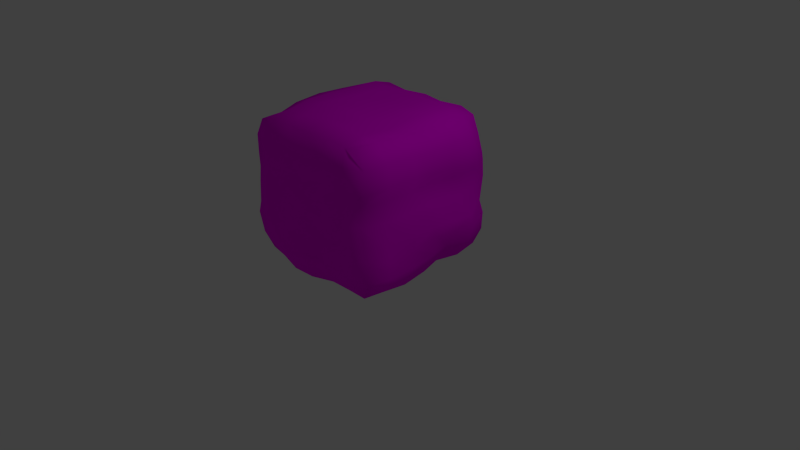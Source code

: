 # Source: hills2.blend  (saved by Blender 2.71.0; exported with 4.5.12 LTS)
import bpy
from mathutils import Matrix  # noqa: F401  (used for matrix-valued properties, if any)

bpy.ops.wm.read_factory_settings(use_empty=True)
scene = bpy.context.scene
scene.name = 'Scene'

# ---- collections
col_collection_1 = bpy.data.collections.new('Collection 1'); scene.collection.children.link(col_collection_1)

# ---- images (referenced by path relative to the original .blend; pixels are not part of the script)
import os
ASSET_DIR = os.environ.get("B2B_ASSET_DIR", "")  # directory of the original .blend (textures are referenced by path, not embedded)
HERE = os.path.dirname(os.path.abspath(__file__))  # packed textures are extracted next to this script under _unpacked/

def load_image(name, relpath, width, height, colorspace="sRGB"):
    """Load a texture the original file referenced (path relative to the .blend, or extracted next to this script)."""
    p = next((c for c in (os.path.join(HERE, relpath), os.path.join(ASSET_DIR, relpath)) if relpath and os.path.exists(c)), "")
    if p:
        img = bpy.data.images.load(p, check_existing=True)
        img.name = name
    else:  # same state as the original file: an image datablock whose file is absent (Cycles renders it pink)
        img = bpy.data.images.new(name, width, height)
        img.source = "FILE"
        img.filepath = "//" + (relpath or name)
    img.colorspace_settings.name = colorspace
    return img
img_meadow_streams_jpg = load_image('Meadow Streams.jpg', 'Meadow Streams.jpg', 1024, 1024, 'sRGB')

# ---- materials (node trees are filled in below, after node groups)
mat_material_001 = bpy.data.materials.new('Material.001')
mat_material_001.alpha_threshold = 0.0
mat_material_001.roughness = 0.5
mat_material_001.line_color = (0.0, 0.0, 0.0, 1.0)

# ---- material node trees
mat_material_001.use_nodes = True; mat_material_001.node_tree.nodes.clear()
_N = mat_material_001.node_tree.nodes; _L = mat_material_001.node_tree.links
n0 = _N.new('ShaderNodeOutputMaterial'); n0.name = 'Material Output'; n0.location = (300, 300)
n1 = _N.new('ShaderNodeBsdfDiffuse'); n1.name = 'Diffuse BSDF'; n1.location = (10, 300)
n2 = _N.new('ShaderNodeTexImage'); n2.name = 'Image Texture'; n2.location = (-180, 300)
n2.width = 140
n2.image = img_meadow_streams_jpg
_L.new(n1.outputs[0], n0.inputs[0])
_L.new(n2.outputs[0], n1.inputs[0])
n0.is_active_output = True

# ---- world
world_world = bpy.data.worlds.new('World'); scene.world = world_world
world_world.color = (0.05088, 0.05088, 0.05088)
world_world.use_sun_shadow = False
world_world.sun_shadow_jitter_overblur = 0.0
world_world.cycles.sampling_method = 'MANUAL'
world_world.cycles.sample_map_resolution = 256

# ---- cameras
cam_camera = bpy.data.cameras.new('Camera')
cam_camera.clip_end = 100.0
cam_camera.lens = 35.0
cam_camera.sensor_width = 32.0
cam_camera.sensor_height = 18.0
cam_camera.ortho_scale = 7.314
cam_camera.dof.focus_distance = 0.0

# ---- lights
light_lamp = bpy.data.lights.new('Lamp', 'POINT')
light_lamp.transmission_factor = 0.0
light_lamp.cutoff_distance = 30.0
light_lamp.energy = 100.0
light_lamp.shadow_buffer_clip_start = 1.001
light_lamp.shadow_soft_size = 0.1
light_lamp.shadow_maximum_resolution = 0.006
light_lamp.use_absolute_resolution = True
light_lamp.cycles.use_multiple_importance_sampling = False

# ---- meshes
me_cube = bpy.data.meshes.new('Cube')
me_cube.from_pydata([(0.9008, 0.8913, -0.8472), (0.9337, -0.9722, -0.8732), (-0.8458, -0.9351, -0.8819), (-0.9343, 0.9688, -0.8672), (0.8208, 0.9246, 0.8418), (0.8533, -0.9194, 0.9225), (-0.9451, -0.8922, 0.805), (-0.872, 0.9266, 0.8755), (0.6856, 0.9145, -0.8555), (0.3404, 0.9208, -0.9044), (0.01226, 0.8643, -0.914), (-0.3362, 0.914, -0.9133), (-0.654, 0.9415, -0.9072), (0.6524, -0.9506, -0.8905), (0.3146, -0.9233, -0.9237), (0.00237, -0.9984, -0.9493), (-0.3193, -1.003, -0.9589), (-0.5979, -0.9645, -0.9012), (0.6037, 0.9402, 0.8979), (0.2934, 0.8925, 0.896), (-0.02488, 0.9589, 0.8953), (-0.4046, 0.9675, 0.8634), (-0.6817, 0.9502, 0.9063), (0.6778, -0.9633, 0.8934), (0.3905, -0.9907, 0.9133), (0.02463, -0.9654, 0.9054), (-0.3415, -0.952, 0.9045), (-0.7106, -0.9541, 0.9079), (0.9807, 0.9524, -0.6316), (0.9919, 0.9578, -0.4025), (0.95, 0.9574, 0.3882), (0.8989, 0.9343, 0.6278), (0.9968, -0.9571, -0.6845), (0.9957, -0.9316, -0.4135), (0.9363, -0.9514, 0.3991), (0.9443, -0.9389, 0.6898), (-0.9753, -0.9763, -0.6902), (-1.017, -0.9999, -0.4193), (-0.938, -0.9857, 0.383), (-0.9642, -0.9668, 0.6226), (-0.9568, 0.9993, -0.63), (-1.004, 0.9887, -0.3889), (-0.9041, 0.9421, 0.3408), (-0.9022, 0.9818, 0.6452), (0.7344, -1.069, 0.7042), (0.7244, -1.068, 0.4429), (0.6478, -1.055, -0.374), (0.6443, -1.055, -0.6162), (0.3959, -1.092, 0.6847), (0.4173, -1.084, 0.4346), (0.3566, -1.086, -0.3716), (0.3208, -1.068, -0.5846), (0.04882, -1.1, 0.6227), (0.0609, -1.109, 0.3916), (0.01175, -1.034, -0.4065), (-0.007802, -1.107, -0.6268), (-0.3329, -1.083, 0.6439), (-0.331, -1.073, 0.4277), (-0.342, -1.074, -0.4307), (-0.3406, -1.113, -0.7116), (-0.6766, -1.082, 0.659), (-0.6433, -1.055, 0.4443), (-0.6408, -1.083, -0.4385), (-0.6371, -1.062, -0.7258), (0.7279, 1.055, -0.6197), (0.6924, 1.107, -0.4099), (0.6896, 1.096, 0.3834), (0.6719, 1.062, 0.6267), (0.3818, 1.119, -0.6314), (0.3544, 1.154, -0.3852), (0.3779, 1.096, 0.3785), (0.3413, 1.036, 0.5953), (0.02732, 1.077, -0.6478), (0.01567, 1.11, -0.3732), (-0.00397, 1.086, 0.4097), (-0.004981, 1.111, 0.6514), (-0.3693, 1.078, -0.6496), (-0.3704, 1.129, -0.3391), (-0.3534, 1.067, 0.4182), (-0.3525, 1.099, 0.6615), (-0.6705, 1.028, -0.6668), (-0.7066, 1.073, -0.3704), (-0.6134, 1.079, 0.4082), (-0.6333, 1.073, 0.6774), (0.8799, 0.6231, -0.9223), (0.8401, 0.289, -0.8956), (0.924, 0.0005422, -0.9019), (0.988, -0.3856, -0.9027), (0.9545, -0.7118, -0.8871), (-0.8961, -0.6448, -0.8732), (-0.9423, -0.31, -0.8705), (-0.9264, 0.07683, -0.8856), (-0.9513, 0.3773, -0.8882), (-0.9619, 0.679, -0.9102), (0.9023, 0.6765, 0.8814), (0.9526, 0.2848, 0.9221), (0.9145, -0.06306, 0.8941), (0.8998, -0.3579, 0.902), (0.8677, -0.6892, 0.9353), (-0.9323, -0.6568, 0.8095), (-0.9301, -0.3868, 0.8926), (-0.8979, -0.0529, 0.938), (-0.9044, 0.325, 0.9185), (-0.9005, 0.6891, 0.8834), (0.6398, -0.6648, -0.9904), (0.6821, -0.3279, -0.9972), (0.6605, -0.005495, -0.952), (0.6251, 0.3127, -0.9724), (0.6374, 0.6364, -0.9947), (0.3152, -0.6848, -1.028), (0.3914, -0.3511, -1.035), (0.3955, 0.01228, -0.9796), (0.327, 0.3274, -1.004), (0.2925, 0.6248, -1.033), (0.005527, -0.7229, -1.01), (0.02799, -0.3916, -1.031), (0.02249, -0.01333, -1.015), (-0.02304, 0.3158, -1.011), (-0.04935, 0.6067, -1.002), (-0.3152, -0.6855, -0.9839), (-0.3296, -0.3465, -1.002), (-0.3377, -0.01488, -1.008), (-0.345, 0.3272, -1.002), (-0.3373, 0.6608, -0.9852), (-0.6005, -0.658, -0.903), (-0.6357, -0.3299, -0.9312), (-0.6487, 0.02038, -0.9512), (-0.6613, 0.3575, -0.956), (-0.6294, 0.6964, -0.9649), (0.6559, 0.6427, 0.9694), (0.713, 0.2828, 0.9878), (0.6553, 0.002293, 0.9679), (0.6529, -0.3052, 0.9231), (0.6145, -0.6686, 0.9361), (0.3038, 0.6388, 0.9811), (0.3564, 0.3293, 0.9898), (0.346, 0.02726, 0.9907), (0.3489, -0.3096, 0.9639), (0.3345, -0.6769, 0.9715), (-0.07602, 0.6544, 0.9754), (-0.01411, 0.3325, 0.9635), (0.009724, -0.001419, 0.9807), (0.01439, -0.3435, 1.002), (0.009154, -0.6807, 0.9818), (-0.4408, 0.6619, 0.9736), (-0.3485, 0.2715, 0.9925), (-0.3623, -0.1011, 1.006), (-0.3375, -0.4172, 1.032), (-0.3225, -0.7096, 0.9545), (-0.6752, 0.6978, 0.9787), (-0.6113, 0.3368, 1.001), (-0.6442, -0.03977, 1.003), (-0.6605, -0.3727, 1.003), (-0.6662, -0.6757, 0.9375), (1.039, 0.6566, -0.6722), (1.011, 0.3107, -0.6201), (1.058, 0.04664, -0.6281), (1.078, -0.3358, -0.6614), (1.067, -0.6811, -0.6874), (1.093, 0.6795, -0.4516), (1.123, 0.3402, -0.3858), (1.091, 0.04844, -0.3824), (1.041, -0.2964, -0.4451), (1.046, -0.6747, -0.4668), (1.104, 0.6716, 0.3793), (1.095, 0.3228, 0.4104), (1.062, 0.01496, 0.4151), (1.073, -0.2768, 0.4559), (1.04, -0.6384, 0.4464), (1.035, 0.6742, 0.6429), (1.084, 0.3213, 0.7082), (1.056, -0.005065, 0.6834), (1.034, -0.2885, 0.714), (1.011, -0.6444, 0.7014), (-1.107, -0.6834, -0.645), (-1.161, -0.328, -0.6046), (-1.105, 0.03757, -0.607), (-1.131, 0.3544, -0.6285), (-1.128, 0.6508, -0.6657), (-1.134, -0.7385, -0.3883), (-1.213, -0.363, -0.4034), (-1.113, -0.007676, -0.4073), (-1.15, 0.3411, -0.4036), (-1.181, 0.6659, -0.4272), (-1.067, 0.4127, 0.1146), (-1.036, 0.5943, 0.07099), (-1.036, -0.6819, 0.3567), (-1.08, -0.354, 0.3491), (-1.083, -0.04346, 0.3498), (-1.086, 0.3295, 0.3262), (-1.085, 0.647, 0.2963), (-1.034, -0.6756, 0.5978), (-1.055, -0.3686, 0.5827), (-1.054, -0.03431, 0.6321), (-1.083, 0.3324, 0.655), (-1.06, 0.6933, 0.6314), (0.977, 0.9085, -0.2276), (0.9602, 0.9759, 0.08061), (0.9281, 0.9992, 0.2823), (0.9434, -0.9628, -0.2728), (0.8602, -0.9478, -0.01688), (0.8783, -0.9184, 0.2389), (-0.9773, -0.9918, -0.2674), (-0.9261, -1.009, 0.02017), (-0.8985, -1.006, 0.2401), (-1.009, 0.9625, -0.256), (-0.9552, 0.9625, -0.0183), (-0.9218, 0.9638, 0.2518), (0.6573, -1.016, 0.2599), (0.6205, -1.057, -0.02767), (0.6476, -1.061, -0.2603), (0.3672, -1.068, 0.2616), (0.3375, -1.069, -0.03366), (0.3693, -1.053, -0.2923), (0.005999, -1.127, 0.2828), (-0.04537, -1.05, 0.02168), (-0.0001413, -1.012, -0.3253), (-0.3174, -1.099, 0.305), (-0.3627, -1.057, 0.03099), (-0.3687, -1.065, -0.3114), (-0.6434, -1.076, 0.279), (-0.6537, -1.115, -0.002062), (-0.6449, -1.109, -0.2966), (0.6975, 1.034, -0.2588), (0.7171, 1.104, 0.05409), (0.6867, 1.099, 0.2928), (0.2996, 1.074, -0.2386), (0.3351, 1.106, 0.0413), (0.412, 1.095, 0.3094), (-0.0306, 1.088, -0.2475), (-0.04411, 1.099, 0.01684), (0.05117, 1.08, 0.2655), (-0.3648, 1.088, -0.2366), (-0.3721, 1.062, 0.007472), (-0.3378, 1.072, 0.2502), (-0.7519, 1.032, -0.2185), (-0.7393, 1.021, 0.02232), (-0.6776, 1.072, 0.2758), (1.064, 0.6672, -0.3138), (1.134, 0.3213, -0.2574), (1.118, -0.04755, -0.2247), (1.093, -0.3849, -0.2716), (1.055, -0.6992, -0.2926), (1.021, 0.6978, 0.003324), (1.038, 0.368, 0.003687), (1.033, -0.009948, 0.032), (1.055, -0.3765, 0.03509), (1.014, -0.6774, 0.02063), (1.052, 0.7118, 0.2689), (1.048, 0.3531, 0.2709), (1.025, 0.0007887, 0.2838), (1.058, -0.3276, 0.2993), (1.029, -0.6457, 0.293), (-1.105, -0.7108, -0.2459), (-1.188, -0.393, -0.2704), (-1.104, -0.01979, -0.278), (-1.14, 0.3465, -0.2712), (-1.124, 0.6933, -0.3038), (-1.029, -0.7089, 0.008494), (-1.056, -0.3957, -0.01567), (-1.044, -0.001926, 0.01003), (-1.092, 0.3691, 0.03431), (-1.024, 0.6961, -0.04339), (-0.9989, -0.7174, 0.2131), (-1.072, -0.3652, 0.2038), (-1.082, -0.0001823, 0.2081), (-1.077, 0.3068, 0.2328), (-1.034, 0.7467, 0.222)], [], [(124, 17, 2, 89), (153, 99, 6, 27), (173, 98, 5, 35), (60, 27, 6, 39), (195, 103, 7, 43), (80, 12, 3, 40), (88, 1, 13, 104), (104, 13, 14, 109), (109, 14, 15, 114), (114, 15, 16, 119), (119, 16, 17, 124), (98, 133, 23, 5), (133, 138, 24, 23), (138, 143, 25, 24), (143, 148, 26, 25), (148, 153, 27, 26), (35, 5, 23, 44), (44, 23, 24, 48), (48, 24, 25, 52), (52, 25, 26, 56), (56, 26, 27, 60), (28, 0, 8, 64), (64, 8, 9, 68), (68, 9, 10, 72), (72, 10, 11, 76), (76, 11, 12, 80), (88, 158, 32, 1), (158, 163, 33, 32), (184, 185, 262, 261), (65, 69, 226, 223), (168, 173, 35, 34), (17, 63, 36, 2), (63, 62, 37, 36), (58, 54, 216, 219), (30, 164, 248, 198), (61, 60, 39, 38), (93, 178, 40, 3), (178, 183, 41, 40), (181, 180, 254, 255), (66, 30, 198, 225), (190, 195, 43, 42), (22, 83, 43, 7), (83, 82, 42, 43), (162, 161, 240, 241), (73, 77, 232, 229), (81, 80, 40, 41), (1, 32, 47, 13), (32, 33, 46, 47), (187, 188, 265, 264), (74, 70, 228, 231), (34, 35, 44, 45), (13, 47, 51, 14), (47, 46, 50, 51), (166, 167, 251, 250), (82, 78, 234, 237), (45, 44, 48, 49), (14, 51, 55, 15), (51, 50, 54, 55), (185, 190, 267, 262), (61, 38, 204, 220), (49, 48, 52, 53), (15, 55, 59, 16), (55, 54, 58, 59), (81, 41, 205, 235), (33, 163, 242, 199), (53, 52, 56, 57), (16, 59, 63, 17), (59, 58, 62, 63), (180, 179, 253, 254), (45, 49, 211, 208), (57, 56, 60, 61), (4, 31, 67, 18), (31, 30, 66, 67), (161, 160, 239, 240), (41, 183, 257, 205), (29, 28, 64, 65), (18, 67, 71, 19), (67, 66, 70, 71), (186, 187, 264, 263), (53, 57, 217, 214), (65, 64, 68, 69), (19, 71, 75, 20), (71, 70, 74, 75), (46, 33, 199, 210), (165, 166, 250, 249), (69, 68, 72, 73), (20, 75, 79, 21), (75, 74, 78, 79), (183, 182, 256, 257), (29, 65, 223, 196), (73, 72, 76, 77), (21, 79, 83, 22), (79, 78, 82, 83), (54, 50, 213, 216), (189, 184, 261, 266), (77, 76, 80, 81), (12, 128, 93, 3), (128, 127, 92, 93), (127, 126, 91, 92), (126, 125, 90, 91), (125, 124, 89, 90), (22, 7, 103, 149), (149, 103, 102, 150), (150, 102, 101, 151), (151, 101, 100, 152), (152, 100, 99, 153), (31, 4, 94, 169), (169, 94, 95, 170), (170, 95, 96, 171), (171, 96, 97, 172), (172, 97, 98, 173), (39, 6, 99, 191), (191, 99, 100, 192), (192, 100, 101, 193), (193, 101, 102, 194), (194, 102, 103, 195), (0, 84, 108, 8), (84, 85, 107, 108), (85, 86, 106, 107), (86, 87, 105, 106), (87, 88, 104, 105), (8, 108, 113, 9), (108, 107, 112, 113), (107, 106, 111, 112), (106, 105, 110, 111), (105, 104, 109, 110), (9, 113, 118, 10), (113, 112, 117, 118), (112, 111, 116, 117), (111, 110, 115, 116), (110, 109, 114, 115), (10, 118, 123, 11), (118, 117, 122, 123), (117, 116, 121, 122), (116, 115, 120, 121), (115, 114, 119, 120), (11, 123, 128, 12), (123, 122, 127, 128), (122, 121, 126, 127), (121, 120, 125, 126), (120, 119, 124, 125), (4, 18, 129, 94), (94, 129, 130, 95), (95, 130, 131, 96), (96, 131, 132, 97), (97, 132, 133, 98), (18, 19, 134, 129), (129, 134, 135, 130), (130, 135, 136, 131), (131, 136, 137, 132), (132, 137, 138, 133), (19, 20, 139, 134), (134, 139, 140, 135), (135, 140, 141, 136), (136, 141, 142, 137), (137, 142, 143, 138), (20, 21, 144, 139), (139, 144, 145, 140), (140, 145, 146, 141), (141, 146, 147, 142), (142, 147, 148, 143), (21, 22, 149, 144), (144, 149, 150, 145), (145, 150, 151, 146), (146, 151, 152, 147), (147, 152, 153, 148), (0, 28, 154, 84), (84, 154, 155, 85), (85, 155, 156, 86), (86, 156, 157, 87), (87, 157, 158, 88), (28, 29, 159, 154), (154, 159, 160, 155), (155, 160, 161, 156), (156, 161, 162, 157), (157, 162, 163, 158), (69, 73, 229, 226), (62, 58, 219, 222), (77, 81, 235, 232), (70, 66, 225, 228), (179, 37, 202, 253), (78, 74, 231, 234), (160, 159, 238, 239), (38, 186, 263, 204), (168, 34, 201, 252), (164, 165, 249, 248), (30, 31, 169, 164), (164, 169, 170, 165), (165, 170, 171, 166), (166, 171, 172, 167), (167, 172, 173, 168), (2, 36, 174, 89), (89, 174, 175, 90), (90, 175, 176, 91), (91, 176, 177, 92), (92, 177, 178, 93), (36, 37, 179, 174), (174, 179, 180, 175), (175, 180, 181, 176), (176, 181, 182, 177), (177, 182, 183, 178), (182, 181, 255, 256), (163, 162, 241, 242), (190, 42, 207, 267), (188, 189, 266, 265), (37, 62, 222, 202), (34, 45, 208, 201), (167, 168, 252, 251), (49, 53, 214, 211), (42, 82, 237, 207), (184, 189, 190, 185), (38, 39, 191, 186), (186, 191, 192, 187), (187, 192, 193, 188), (188, 193, 194, 189), (189, 194, 195, 190), (242, 247, 200, 199), (247, 252, 201, 200), (222, 221, 203, 202), (221, 220, 204, 203), (257, 262, 206, 205), (262, 267, 207, 206), (237, 236, 206, 207), (236, 235, 205, 206), (199, 200, 209, 210), (200, 201, 208, 209), (210, 209, 212, 213), (209, 208, 211, 212), (213, 212, 215, 216), (212, 211, 214, 215), (216, 215, 218, 219), (215, 214, 217, 218), (219, 218, 221, 222), (218, 217, 220, 221), (198, 197, 224, 225), (197, 196, 223, 224), (225, 224, 227, 228), (224, 223, 226, 227), (228, 227, 230, 231), (227, 226, 229, 230), (231, 230, 233, 234), (230, 229, 232, 233), (234, 233, 236, 237), (233, 232, 235, 236), (196, 197, 243, 238), (238, 243, 244, 239), (239, 244, 245, 240), (240, 245, 246, 241), (241, 246, 247, 242), (197, 198, 248, 243), (243, 248, 249, 244), (244, 249, 250, 245), (245, 250, 251, 246), (246, 251, 252, 247), (202, 203, 258, 253), (253, 258, 259, 254), (254, 259, 260, 255), (255, 260, 261, 256), (256, 261, 262, 257), (203, 204, 263, 258), (258, 263, 264, 259), (259, 264, 265, 260), (260, 265, 266, 261), (57, 61, 220, 217), (159, 29, 196, 238), (50, 46, 210, 213)])
me_cube.polygons.foreach_set('use_smooth', [True] * 266)
_uv = me_cube.uv_layers.new(name='UVMap')
_uv.uv.foreach_set('vector', [0.007299, 0.007299, 0.9927, 0.007299, 0.9927, 0.9927, 0.007299, 0.9927, 0.007299, 0.007299, 0.9927, 0.007299, 0.9927, 0.9927, 0.007299, 0.9927, 0.007299, 0.007299, 0.9927, 0.007299, 0.9927, 0.9927, 0.007299, 0.9927, 0.007299, 0.007299, 0.9927, 0.007299, 0.9927, 0.9927, 0.007299, 0.9927, 0.007299, 0.007299, 0.9927, 0.007299, 0.9927, 0.9927, 0.007299, 0.9927, 0.007299, 0.007299, 0.9927, 0.007299, 0.9927, 0.9927, 0.007299, 0.9927, 0.007299, 0.007299, 0.9927, 0.007299, 0.9927, 0.9927, 0.007299, 0.9927, 0.007299, 0.007299, 0.9927, 0.007299, 0.9927, 0.9927, 0.007299, 0.9927, 0.007299, 0.007299, 0.9927, 0.007299, 0.9927, 0.9927, 0.007299, 0.9927, 0.007299, 0.007299, 0.9927, 0.007299, 0.9927, 0.9927, 0.007299, 0.9927, 0.007299, 0.007299, 0.9927, 0.007299, 0.9927, 0.9927, 0.007299, 0.9927, 0.007299, 0.007299, 0.9927, 0.007299, 0.9927, 0.9927, 0.007299, 0.9927, 0.007299, 0.007299, 0.9927, 0.007299, 0.9927, 0.9927, 0.007299, 0.9927, 0.007299, 0.007299, 0.9927, 0.007299, 0.9927, 0.9927, 0.007299, 0.9927, 0.007299, 0.007299, 0.9927, 0.007299, 0.9927, 0.9927, 0.007299, 0.9927, 0.007299, 0.007299, 0.9927, 0.007299, 0.9927, 0.9927, 0.007299, 0.9927, 0.007299, 0.007299, 0.9927, 0.007299, 0.9927, 0.9927, 0.007299, 0.9927, 0.007299, 0.007299, 0.9927, 0.007299, 0.9927, 0.9927, 0.007299, 0.9927, 0.007299, 0.007299, 0.9927, 0.007299, 0.9927, 0.9927, 0.007299, 0.9927, 0.007299, 0.007299, 0.9927, 0.007299, 0.9927, 0.9927, 0.007299, 0.9927, 0.007299, 0.007299, 0.9927, 0.007299, 0.9927, 0.9927, 0.007299, 0.9927, 0.007299, 0.007299, 0.9927, 0.007299, 0.9927, 0.9927, 0.007299, 0.9927, 0.007299, 0.007299, 0.9927, 0.007299, 0.9927, 0.9927, 0.007299, 0.9927, 0.007299, 0.007299, 0.9927, 0.007299, 0.9927, 0.9927, 0.007299, 0.9927, 0.007299, 0.007299, 0.9927, 0.007299, 0.9927, 0.9927, 0.007299, 0.9927, 0.007299, 0.007299, 0.9927, 0.007299, 0.9927, 0.9927, 0.007299, 0.9927, 0.007299, 0.007299, 0.9927, 0.007299, 0.9927, 0.9927, 0.007299, 0.9927, 0.007299, 0.007299, 0.9927, 0.007299, 0.9927, 0.9927, 0.007299, 0.9927, 0.007299, 0.007299, 0.9927, 0.007299, 0.9927, 0.9927, 0.007299, 0.9927, 0.007299, 0.007299, 0.9927, 0.007299, 0.9927, 0.9927, 0.007299, 0.9927, 0.007299, 0.007299, 0.9927, 0.007299, 0.9927, 0.9927, 0.007299, 0.9927, 0.007299, 0.007299, 0.9927, 0.007299, 0.9927, 0.9927, 0.007299, 0.9927, 0.007299, 0.007299, 0.9927, 0.007299, 0.9927, 0.9927, 0.007299, 0.9927, 0.007299, 0.007299, 0.9927, 0.007299, 0.9927, 0.9927, 0.007299, 0.9927, 0.007299, 0.007299, 0.9927, 0.007299, 0.9927, 0.9927, 0.007299, 0.9927, 0.007299, 0.007299, 0.9927, 0.007299, 0.9927, 0.9927, 0.007299, 0.9927, 0.007299, 0.007299, 0.9927, 0.007299, 0.9927, 0.9927, 0.007299, 0.9927, 0.007299, 0.007299, 0.9927, 0.007299, 0.9927, 0.9927, 0.007299, 0.9927, 0.007299, 0.007299, 0.9927, 0.007299, 0.9927, 0.9927, 0.007299, 0.9927, 0.007299, 0.007299, 0.9927, 0.007299, 0.9927, 0.9927, 0.007299, 0.9927, 0.007299, 0.007299, 0.9927, 0.007299, 0.9927, 0.9927, 0.007299, 0.9927, 0.007299, 0.007299, 0.9927, 0.007299, 0.9927, 0.9927, 0.007299, 0.9927, 0.007299, 0.007299, 0.9927, 0.007299, 0.9927, 0.9927, 0.007299, 0.9927, 0.007299, 0.007299, 0.9927, 0.007299, 0.9927, 0.9927, 0.007299, 0.9927, 0.007299, 0.007299, 0.9927, 0.007299, 0.9927, 0.9927, 0.007299, 0.9927, 0.007299, 0.007299, 0.9927, 0.007299, 0.9927, 0.9927, 0.007299, 0.9927, 0.007299, 0.007299, 0.9927, 0.007299, 0.9927, 0.9927, 0.007299, 0.9927, 0.007299, 0.007299, 0.9927, 0.007299, 0.9927, 0.9927, 0.007299, 0.9927, 0.007299, 0.007299, 0.9927, 0.007299, 0.9927, 0.9927, 0.007299, 0.9927, 0.007299, 0.007299, 0.9927, 0.007299, 0.9927, 0.9927, 0.007299, 0.9927, 0.007299, 0.007299, 0.9927, 0.007299, 0.9927, 0.9927, 0.007299, 0.9927, 0.007299, 0.007299, 0.9927, 0.007299, 0.9927, 0.9927, 0.007299, 0.9927, 0.007299, 0.007299, 0.9927, 0.007299, 0.9927, 0.9927, 0.007299, 0.9927, 0.007299, 0.007299, 0.9927, 0.007299, 0.9927, 0.9927, 0.007299, 0.9927, 0.007299, 0.007299, 0.9927, 0.007299, 0.9927, 0.9927, 0.007299, 0.9927, 0.007299, 0.007299, 0.9927, 0.007299, 0.9927, 0.9927, 0.007299, 0.9927, 0.007299, 0.007299, 0.9927, 0.007299, 0.9927, 0.9927, 0.007299, 0.9927, 0.007299, 0.007299, 0.9927, 0.007299, 0.9927, 0.9927, 0.007299, 0.9927, 0.007299, 0.007299, 0.9927, 0.007299, 0.9927, 0.9927, 0.007299, 0.9927, 0.007299, 0.007299, 0.9927, 0.007299, 0.9927, 0.9927, 0.007299, 0.9927, 0.007299, 0.007299, 0.9927, 0.007299, 0.9927, 0.9927, 0.007299, 0.9927, 0.007299, 0.007299, 0.9927, 0.007299, 0.9927, 0.9927, 0.007299, 0.9927, 0.007299, 0.007299, 0.9927, 0.007299, 0.9927, 0.9927, 0.007299, 0.9927, 0.007299, 0.007299, 0.9927, 0.007299, 0.9927, 0.9927, 0.007299, 0.9927, 0.007299, 0.007299, 0.9927, 0.007299, 0.9927, 0.9927, 0.007299, 0.9927, 0.007299, 0.007299, 0.9927, 0.007299, 0.9927, 0.9927, 0.007299, 0.9927, 0.007299, 0.007299, 0.9927, 0.007299, 0.9927, 0.9927, 0.007299, 0.9927, 0.007299, 0.007299, 0.9927, 0.007299, 0.9927, 0.9927, 0.007299, 0.9927, 0.007299, 0.007299, 0.9927, 0.007299, 0.9927, 0.9927, 0.007299, 0.9927, 0.007299, 0.007299, 0.9927, 0.007299, 0.9927, 0.9927, 0.007299, 0.9927, 0.007299, 0.007299, 0.9927, 0.007299, 0.9927, 0.9927, 0.007299, 0.9927, 0.007299, 0.007299, 0.9927, 0.007299, 0.9927, 0.9927, 0.007299, 0.9927, 0.007299, 0.007299, 0.9927, 0.007299, 0.9927, 0.9927, 0.007299, 0.9927, 0.007299, 0.007299, 0.9927, 0.007299, 0.9927, 0.9927, 0.007299, 0.9927, 0.007299, 0.007299, 0.9927, 0.007299, 0.9927, 0.9927, 0.007299, 0.9927, 0.007299, 0.007299, 0.9927, 0.007299, 0.9927, 0.9927, 0.007299, 0.9927, 0.007299, 0.007299, 0.9927, 0.007299, 0.9927, 0.9927, 0.007299, 0.9927, 0.007299, 0.007299, 0.9927, 0.007299, 0.9927, 0.9927, 0.007299, 0.9927, 0.007299, 0.007299, 0.9927, 0.007299, 0.9927, 0.9927, 0.007299, 0.9927, 0.007299, 0.007299, 0.9927, 0.007299, 0.9927, 0.9927, 0.007299, 0.9927, 0.007299, 0.007299, 0.9927, 0.007299, 0.9927, 0.9927, 0.007299, 0.9927, 0.007299, 0.007299, 0.9927, 0.007299, 0.9927, 0.9927, 0.007299, 0.9927, 0.007299, 0.007299, 0.9927, 0.007299, 0.9927, 0.9927, 0.007299, 0.9927, 0.007299, 0.007299, 0.9927, 0.007299, 0.9927, 0.9927, 0.007299, 0.9927, 0.007299, 0.007299, 0.9927, 0.007299, 0.9927, 0.9927, 0.007299, 0.9927, 0.007299, 0.007299, 0.9927, 0.007299, 0.9927, 0.9927, 0.007299, 0.9927, 0.007299, 0.007299, 0.9927, 0.007299, 0.9927, 0.9927, 0.007299, 0.9927, 0.007299, 0.007299, 0.9927, 0.007299, 0.9927, 0.9927, 0.007299, 0.9927, 0.007299, 0.007299, 0.9927, 0.007299, 0.9927, 0.9927, 0.007299, 0.9927, 0.007299, 0.007299, 0.9927, 0.007299, 0.9927, 0.9927, 0.007299, 0.9927, 0.007299, 0.007299, 0.9927, 0.007299, 0.9927, 0.9927, 0.007299, 0.9927, 0.007299, 0.007299, 0.9927, 0.007299, 0.9927, 0.9927, 0.007299, 0.9927, 0.007299, 0.007299, 0.9927, 0.007299, 0.9927, 0.9927, 0.007299, 0.9927, 0.007299, 0.007299, 0.9927, 0.007299, 0.9927, 0.9927, 0.007299, 0.9927, 0.007299, 0.007299, 0.9927, 0.007299, 0.9927, 0.9927, 0.007299, 0.9927, 0.007299, 0.007299, 0.9927, 0.007299, 0.9927, 0.9927, 0.007299, 0.9927, 0.007299, 0.007299, 0.9927, 0.007299, 0.9927, 0.9927, 0.007299, 0.9927, 0.007299, 0.007299, 0.9927, 0.007299, 0.9927, 0.9927, 0.007299, 0.9927, 0.007299, 0.007299, 0.9927, 0.007299, 0.9927, 0.9927, 0.007299, 0.9927, 0.007299, 0.007299, 0.9927, 0.007299, 0.9927, 0.9927, 0.007299, 0.9927, 0.007299, 0.007299, 0.9927, 0.007299, 0.9927, 0.9927, 0.007299, 0.9927, 0.007299, 0.007299, 0.9927, 0.007299, 0.9927, 0.9927, 0.007299, 0.9927, 0.007299, 0.007299, 0.9927, 0.007299, 0.9927, 0.9927, 0.007299, 0.9927, 0.007299, 0.007299, 0.9927, 0.007299, 0.9927, 0.9927, 0.007299, 0.9927, 0.007299, 0.007299, 0.9927, 0.007299, 0.9927, 0.9927, 0.007299, 0.9927, 0.007299, 0.007299, 0.9927, 0.007299, 0.9927, 0.9927, 0.007299, 0.9927, 0.007299, 0.007299, 0.9927, 0.007299, 0.9927, 0.9927, 0.007299, 0.9927, 0.007299, 0.007299, 0.9927, 0.007299, 0.9927, 0.9927, 0.007299, 0.9927, 0.007299, 0.007299, 0.9927, 0.007299, 0.9927, 0.9927, 0.007299, 0.9927, 0.007299, 0.007299, 0.9927, 0.007299, 0.9927, 0.9927, 0.007299, 0.9927, 0.007299, 0.007299, 0.9927, 0.007299, 0.9927, 0.9927, 0.007299, 0.9927, 0.007299, 0.007299, 0.9927, 0.007299, 0.9927, 0.9927, 0.007299, 0.9927, 0.007299, 0.007299, 0.9927, 0.007299, 0.9927, 0.9927, 0.007299, 0.9927, 0.007299, 0.007299, 0.9927, 0.007299, 0.9927, 0.9927, 0.007299, 0.9927, 0.007299, 0.007299, 0.9927, 0.007299, 0.9927, 0.9927, 0.007299, 0.9927, 0.007299, 0.007299, 0.9927, 0.007299, 0.9927, 0.9927, 0.007299, 0.9927, 0.007299, 0.007299, 0.9927, 0.007299, 0.9927, 0.9927, 0.007299, 0.9927, 0.007299, 0.007299, 0.9927, 0.007299, 0.9927, 0.9927, 0.007299, 0.9927, 0.007299, 0.007299, 0.9927, 0.007299, 0.9927, 0.9927, 0.007299, 0.9927, 0.007299, 0.007299, 0.9927, 0.007299, 0.9927, 0.9927, 0.007299, 0.9927, 0.007299, 0.007299, 0.9927, 0.007299, 0.9927, 0.9927, 0.007299, 0.9927, 0.007299, 0.007299, 0.9927, 0.007299, 0.9927, 0.9927, 0.007299, 0.9927, 0.007299, 0.007299, 0.9927, 0.007299, 0.9927, 0.9927, 0.007299, 0.9927, 0.007299, 0.007299, 0.9927, 0.007299, 0.9927, 0.9927, 0.007299, 0.9927, 0.007299, 0.007299, 0.9927, 0.007299, 0.9927, 0.9927, 0.007299, 0.9927, 0.007299, 0.007299, 0.9927, 0.007299, 0.9927, 0.9927, 0.007299, 0.9927, 0.007299, 0.007299, 0.9927, 0.007299, 0.9927, 0.9927, 0.007299, 0.9927, 0.007299, 0.007299, 0.9927, 0.007299, 0.9927, 0.9927, 0.007299, 0.9927, 0.007299, 0.007299, 0.9927, 0.007299, 0.9927, 0.9927, 0.007299, 0.9927, 0.007299, 0.007299, 0.9927, 0.007299, 0.9927, 0.9927, 0.007299, 0.9927, 0.007299, 0.007299, 0.9927, 0.007299, 0.9927, 0.9927, 0.007299, 0.9927, 0.007299, 0.007299, 0.9927, 0.007299, 0.9927, 0.9927, 0.007299, 0.9927, 0.007299, 0.007299, 0.9927, 0.007299, 0.9927, 0.9927, 0.007299, 0.9927, 0.007299, 0.007299, 0.9927, 0.007299, 0.9927, 0.9927, 0.007299, 0.9927, 0.007299, 0.007299, 0.9927, 0.007299, 0.9927, 0.9927, 0.007299, 0.9927, 0.007299, 0.007299, 0.9927, 0.007299, 0.9927, 0.9927, 0.007299, 0.9927, 0.007299, 0.007299, 0.9927, 0.007299, 0.9927, 0.9927, 0.007299, 0.9927, 0.007299, 0.007299, 0.9927, 0.007299, 0.9927, 0.9927, 0.007299, 0.9927, 0.007299, 0.007299, 0.9927, 0.007299, 0.9927, 0.9927, 0.007299, 0.9927, 0.007299, 0.007299, 0.9927, 0.007299, 0.9927, 0.9927, 0.007299, 0.9927, 0.007299, 0.007299, 0.9927, 0.007299, 0.9927, 0.9927, 0.007299, 0.9927, 0.007299, 0.007299, 0.9927, 0.007299, 0.9927, 0.9927, 0.007299, 0.9927, 0.007299, 0.007299, 0.9927, 0.007299, 0.9927, 0.9927, 0.007299, 0.9927, 0.007299, 0.007299, 0.9927, 0.007299, 0.9927, 0.9927, 0.007299, 0.9927, 0.007299, 0.007299, 0.9927, 0.007299, 0.9927, 0.9927, 0.007299, 0.9927, 0.007299, 0.007299, 0.9927, 0.007299, 0.9927, 0.9927, 0.007299, 0.9927, 0.007299, 0.007299, 0.9927, 0.007299, 0.9927, 0.9927, 0.007299, 0.9927, 0.007299, 0.007299, 0.9927, 0.007299, 0.9927, 0.9927, 0.007299, 0.9927, 0.007299, 0.007299, 0.9927, 0.007299, 0.9927, 0.9927, 0.007299, 0.9927, 0.007299, 0.007299, 0.9927, 0.007299, 0.9927, 0.9927, 0.007299, 0.9927, 0.007299, 0.007299, 0.9927, 0.007299, 0.9927, 0.9927, 0.007299, 0.9927, 0.007299, 0.007299, 0.9927, 0.007299, 0.9927, 0.9927, 0.007299, 0.9927, 0.007299, 0.007299, 0.9927, 0.007299, 0.9927, 0.9927, 0.007299, 0.9927, 0.007299, 0.007299, 0.9927, 0.007299, 0.9927, 0.9927, 0.007299, 0.9927, 0.007299, 0.007299, 0.9927, 0.007299, 0.9927, 0.9927, 0.007299, 0.9927, 0.007299, 0.007299, 0.9927, 0.007299, 0.9927, 0.9927, 0.007299, 0.9927, 0.007299, 0.007299, 0.9927, 0.007299, 0.9927, 0.9927, 0.007299, 0.9927, 0.007299, 0.007299, 0.9927, 0.007299, 0.9927, 0.9927, 0.007299, 0.9927, 0.007299, 0.007299, 0.9927, 0.007299, 0.9927, 0.9927, 0.007299, 0.9927, 0.007299, 0.007299, 0.9927, 0.007299, 0.9927, 0.9927, 0.007299, 0.9927, 0.007299, 0.007299, 0.9927, 0.007299, 0.9927, 0.9927, 0.007299, 0.9927, 0.007299, 0.007299, 0.9927, 0.007299, 0.9927, 0.9927, 0.007299, 0.9927, 0.007299, 0.007299, 0.9927, 0.007299, 0.9927, 0.9927, 0.007299, 0.9927, 0.007299, 0.007299, 0.9927, 0.007299, 0.9927, 0.9927, 0.007299, 0.9927, 0.007299, 0.007299, 0.9927, 0.007299, 0.9927, 0.9927, 0.007299, 0.9927, 0.007299, 0.007299, 0.9927, 0.007299, 0.9927, 0.9927, 0.007299, 0.9927, 0.007299, 0.007299, 0.9927, 0.007299, 0.9927, 0.9927, 0.007299, 0.9927, 0.007299, 0.007299, 0.9927, 0.007299, 0.9927, 0.9927, 0.007299, 0.9927, 0.007299, 0.007299, 0.9927, 0.007299, 0.9927, 0.9927, 0.007299, 0.9927, 0.007299, 0.007299, 0.9927, 0.007299, 0.9927, 0.9927, 0.007299, 0.9927, 0.007299, 0.007299, 0.9927, 0.007299, 0.9927, 0.9927, 0.007299, 0.9927, 0.007299, 0.007299, 0.9927, 0.007299, 0.9927, 0.9927, 0.007299, 0.9927, 0.007299, 0.007299, 0.9927, 0.007299, 0.9927, 0.9927, 0.007299, 0.9927, 0.007299, 0.007299, 0.9927, 0.007299, 0.9927, 0.9927, 0.007299, 0.9927, 0.007299, 0.007299, 0.9927, 0.007299, 0.9927, 0.9927, 0.007299, 0.9927, 0.007299, 0.007299, 0.9927, 0.007299, 0.9927, 0.9927, 0.007299, 0.9927, 0.007299, 0.007299, 0.9927, 0.007299, 0.9927, 0.9927, 0.007299, 0.9927, 0.007299, 0.007299, 0.9927, 0.007299, 0.9927, 0.9927, 0.007299, 0.9927, 0.007299, 0.007299, 0.9927, 0.007299, 0.9927, 0.9927, 0.007299, 0.9927, 0.007299, 0.007299, 0.9927, 0.007299, 0.9927, 0.9927, 0.007299, 0.9927, 0.007299, 0.007299, 0.9927, 0.007299, 0.9927, 0.9927, 0.007299, 0.9927, 0.007299, 0.007299, 0.9927, 0.007299, 0.9927, 0.9927, 0.007299, 0.9927, 0.007299, 0.007299, 0.9927, 0.007299, 0.9927, 0.9927, 0.007299, 0.9927, 0.007299, 0.007299, 0.9927, 0.007299, 0.9927, 0.9927, 0.007299, 0.9927, 0.007299, 0.007299, 0.9927, 0.007299, 0.9927, 0.9927, 0.007299, 0.9927, 0.007299, 0.007299, 0.9927, 0.007299, 0.9927, 0.9927, 0.007299, 0.9927, 0.007299, 0.007299, 0.9927, 0.007299, 0.9927, 0.9927, 0.007299, 0.9927, 0.007299, 0.007299, 0.9927, 0.007299, 0.9927, 0.9927, 0.007299, 0.9927, 0.007299, 0.007299, 0.9927, 0.007299, 0.9927, 0.9927, 0.007299, 0.9927, 0.007299, 0.007299, 0.9927, 0.007299, 0.9927, 0.9927, 0.007299, 0.9927, 0.007299, 0.007299, 0.9927, 0.007299, 0.9927, 0.9927, 0.007299, 0.9927, 0.007299, 0.007299, 0.9927, 0.007299, 0.9927, 0.9927, 0.007299, 0.9927, 0.007299, 0.007299, 0.9927, 0.007299, 0.9927, 0.9927, 0.007299, 0.9927, 0.007299, 0.007299, 0.9927, 0.007299, 0.9927, 0.9927, 0.007299, 0.9927, 0.007299, 0.007299, 0.9927, 0.007299, 0.9927, 0.9927, 0.007299, 0.9927, 0.007299, 0.007299, 0.9927, 0.007299, 0.9927, 0.9927, 0.007299, 0.9927, 0.007299, 0.007299, 0.9927, 0.007299, 0.9927, 0.9927, 0.007299, 0.9927, 0.007299, 0.007299, 0.9927, 0.007299, 0.9927, 0.9927, 0.007299, 0.9927, 0.007299, 0.007299, 0.9927, 0.007299, 0.9927, 0.9927, 0.007299, 0.9927, 0.007299, 0.007299, 0.9927, 0.007299, 0.9927, 0.9927, 0.007299, 0.9927, 0.007299, 0.007299, 0.9927, 0.007299, 0.9927, 0.9927, 0.007299, 0.9927, 0.007299, 0.007299, 0.9927, 0.007299, 0.9927, 0.9927, 0.007299, 0.9927, 0.007299, 0.007299, 0.9927, 0.007299, 0.9927, 0.9927, 0.007299, 0.9927, 0.007299, 0.007299, 0.9927, 0.007299, 0.9927, 0.9927, 0.007299, 0.9927, 0.007299, 0.007299, 0.9927, 0.007299, 0.9927, 0.9927, 0.007299, 0.9927, 0.007299, 0.007299, 0.9927, 0.007299, 0.9927, 0.9927, 0.007299, 0.9927, 0.007299, 0.007299, 0.9927, 0.007299, 0.9927, 0.9927, 0.007299, 0.9927, 0.007299, 0.007299, 0.9927, 0.007299, 0.9927, 0.9927, 0.007299, 0.9927, 0.007299, 0.007299, 0.9927, 0.007299, 0.9927, 0.9927, 0.007299, 0.9927, 0.007299, 0.007299, 0.9927, 0.007299, 0.9927, 0.9927, 0.007299, 0.9927, 0.007299, 0.007299, 0.9927, 0.007299, 0.9927, 0.9927, 0.007299, 0.9927, 0.007299, 0.007299, 0.9927, 0.007299, 0.9927, 0.9927, 0.007299, 0.9927, 0.007299, 0.007299, 0.9927, 0.007299, 0.9927, 0.9927, 0.007299, 0.9927, 0.007299, 0.007299, 0.9927, 0.007299, 0.9927, 0.9927, 0.007299, 0.9927, 0.007299, 0.007299, 0.9927, 0.007299, 0.9927, 0.9927, 0.007299, 0.9927, 0.007299, 0.007299, 0.9927, 0.007299, 0.9927, 0.9927, 0.007299, 0.9927, 0.007299, 0.007299, 0.9927, 0.007299, 0.9927, 0.9927, 0.007299, 0.9927, 0.007299, 0.007299, 0.9927, 0.007299, 0.9927, 0.9927, 0.007299, 0.9927, 0.007299, 0.007299, 0.9927, 0.007299, 0.9927, 0.9927, 0.007299, 0.9927, 0.007299, 0.007299, 0.9927, 0.007299, 0.9927, 0.9927, 0.007299, 0.9927, 0.007299, 0.007299, 0.9927, 0.007299, 0.9927, 0.9927, 0.007299, 0.9927, 0.007299, 0.007299, 0.9927, 0.007299, 0.9927, 0.9927, 0.007299, 0.9927, 0.007299, 0.007299, 0.9927, 0.007299, 0.9927, 0.9927, 0.007299, 0.9927, 0.007299, 0.007299, 0.9927, 0.007299, 0.9927, 0.9927, 0.007299, 0.9927, 0.007299, 0.007299, 0.9927, 0.007299, 0.9927, 0.9927, 0.007299, 0.9927, 0.007299, 0.007299, 0.9927, 0.007299, 0.9927, 0.9927, 0.007299, 0.9927, 0.007299, 0.007299, 0.9927, 0.007299, 0.9927, 0.9927, 0.007299, 0.9927, 0.007299, 0.007299, 0.9927, 0.007299, 0.9927, 0.9927, 0.007299, 0.9927, 0.007299, 0.007299, 0.9927, 0.007299, 0.9927, 0.9927, 0.007299, 0.9927, 0.007299, 0.007299, 0.9927, 0.007299, 0.9927, 0.9927, 0.007299, 0.9927, 0.007299, 0.007299, 0.9927, 0.007299, 0.9927, 0.9927, 0.007299, 0.9927, 0.007299, 0.007299, 0.9927, 0.007299, 0.9927, 0.9927, 0.007299, 0.9927, 0.007299, 0.007299, 0.9927, 0.007299, 0.9927, 0.9927, 0.007299, 0.9927, 0.007299, 0.007299, 0.9927, 0.007299, 0.9927, 0.9927, 0.007299, 0.9927, 0.007299, 0.007299, 0.9927, 0.007299, 0.9927, 0.9927, 0.007299, 0.9927, 0.007299, 0.007299, 0.9927, 0.007299, 0.9927, 0.9927, 0.007299, 0.9927, 0.007299, 0.007299, 0.9927, 0.007299, 0.9927, 0.9927, 0.007299, 0.9927, 0.007299, 0.007299, 0.9927, 0.007299, 0.9927, 0.9927, 0.007299, 0.9927, 0.007299, 0.007299, 0.9927, 0.007299, 0.9927, 0.9927, 0.007299, 0.9927, 0.007299, 0.007299, 0.9927, 0.007299, 0.9927, 0.9927, 0.007299, 0.9927, 0.007299, 0.007299, 0.9927, 0.007299, 0.9927, 0.9927, 0.007299, 0.9927, 0.007299, 0.007299, 0.9927, 0.007299, 0.9927, 0.9927, 0.007299, 0.9927, 0.007299, 0.007299, 0.9927, 0.007299, 0.9927, 0.9927, 0.007299, 0.9927, 0.007299, 0.007299, 0.9927, 0.007299, 0.9927, 0.9927, 0.007299, 0.9927, 0.007299, 0.007299, 0.9927, 0.007299, 0.9927, 0.9927, 0.007299, 0.9927, 0.007299, 0.007299, 0.9927, 0.007299, 0.9927, 0.9927, 0.007299, 0.9927, 0.007299, 0.007299, 0.9927, 0.007299, 0.9927, 0.9927, 0.007299, 0.9927, 0.007299, 0.007299, 0.9927, 0.007299, 0.9927, 0.9927, 0.007299, 0.9927, 0.007299, 0.007299, 0.9927, 0.007299, 0.9927, 0.9927, 0.007299, 0.9927, 0.007299, 0.007299, 0.9927, 0.007299, 0.9927, 0.9927, 0.007299, 0.9927, 0.007299, 0.007299, 0.9927, 0.007299, 0.9927, 0.9927, 0.007299, 0.9927, 0.007299, 0.007299, 0.9927, 0.007299, 0.9927, 0.9927, 0.007299, 0.9927, 0.007299, 0.007299, 0.9927, 0.007299, 0.9927, 0.9927, 0.007299, 0.9927, 0.007299, 0.007299, 0.9927, 0.007299, 0.9927, 0.9927, 0.007299, 0.9927, 0.007299, 0.007299, 0.9927, 0.007299, 0.9927, 0.9927, 0.007299, 0.9927, 0.007299, 0.007299, 0.9927, 0.007299, 0.9927, 0.9927, 0.007299, 0.9927, 0.007299, 0.007299, 0.9927, 0.007299, 0.9927, 0.9927, 0.007299, 0.9927, 0.007299, 0.007299, 0.9927, 0.007299, 0.9927, 0.9927, 0.007299, 0.9927, 0.007299, 0.007299, 0.9927, 0.007299, 0.9927, 0.9927, 0.007299, 0.9927, 0.007299, 0.007299, 0.9927, 0.007299, 0.9927, 0.9927, 0.007299, 0.9927, 0.007299, 0.007299, 0.9927, 0.007299, 0.9927, 0.9927, 0.007299, 0.9927, 0.007299, 0.007299, 0.9927, 0.007299, 0.9927, 0.9927, 0.007299, 0.9927, 0.007299, 0.007299, 0.9927, 0.007299, 0.9927, 0.9927, 0.007299, 0.9927, 0.007299, 0.007299, 0.9927, 0.007299, 0.9927, 0.9927, 0.007299, 0.9927, 0.007299, 0.007299, 0.9927, 0.007299, 0.9927, 0.9927, 0.007299, 0.9927, 0.007299, 0.007299, 0.9927, 0.007299, 0.9927, 0.9927, 0.007299, 0.9927])
me_cube.materials.append(mat_material_001)
me_cube.use_remesh_preserve_volume = False
me_cube.use_remesh_preserve_attributes = False
me_cube.use_mirror_vertex_groups = False
me_cube.update()

# ---- objects
ob_cube = bpy.data.objects.new('Cube', me_cube)
ob_lamp = bpy.data.objects.new('Lamp', light_lamp)
ob_camera = bpy.data.objects.new('Camera', cam_camera)

# ---- transforms, parenting, visibility, modifiers, constraints
ob_cube.location = (0.0, 0.0, 1.02)
ob_cube.lock_rotations_4d = False
ob_cube.empty_display_type = 'ARROWS'
ob_cube.lineart.crease_threshold = 0.0
ob_lamp.location = (4.076, 1.005, 5.904)
ob_lamp.rotation_euler = (0.6503, 0.05522, 1.866)
ob_lamp.lock_rotations_4d = False
ob_lamp.empty_display_type = 'ARROWS'
ob_lamp.color = (0.0, 0.0, 0.0, 0.0)
ob_lamp.lineart.crease_threshold = 0.0
ob_camera.location = (7.481, -6.508, 5.344)
ob_camera.rotation_euler = (1.109, 0.01082, 0.8149)
ob_camera.lock_rotations_4d = False
ob_camera.empty_display_type = 'ARROWS'
ob_camera.color = (0.0, 0.0, 0.0, 0.0)
ob_camera.display_type = 'WIRE'
ob_camera.lineart.crease_threshold = 0.0

# ---- collection membership
col_collection_1.objects.link(ob_cube)
col_collection_1.objects.link(ob_lamp)
col_collection_1.objects.link(ob_camera)

# ---- scene / render settings (as saved in the file)
scene.camera = ob_camera
scene.frame_start = 1; scene.frame_end = 250; scene.frame_set(1)
scene.render.engine = 'CYCLES'
scene.render.resolution_percentage = 50
scene.render.dither_intensity = 0.0
scene.cycles.use_denoising = False
scene.cycles.samples = 10
scene.cycles.sampling_pattern = 'TABULATED_SOBOL'
scene.cycles.light_sampling_threshold = 0.0
scene.cycles.use_adaptive_sampling = False
scene.cycles.use_light_tree = False
scene.cycles.blur_glossy = 0.0
scene.cycles.volume_bounces = 1
scene.cycles.pixel_filter_type = 'GAUSSIAN'
scene.cycles.sample_clamp_indirect = 0.0
scene.view_settings.view_transform = 'Standard'
bpy.context.view_layer.update()
